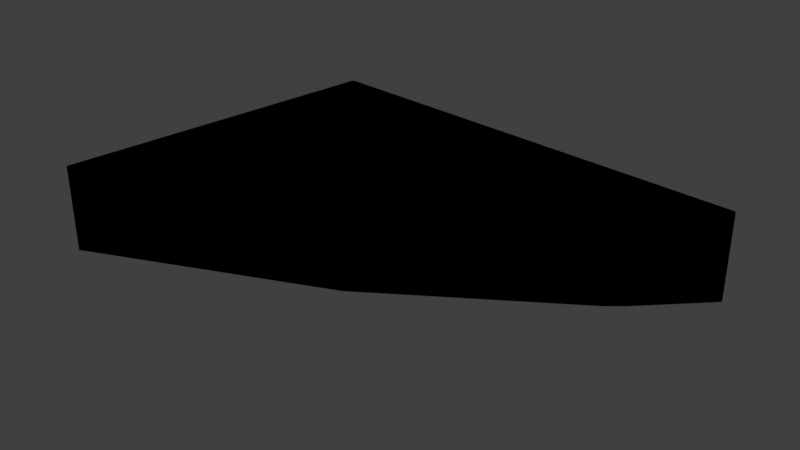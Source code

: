 # Source: sector_03.blend  (saved by Blender 2.79.0; exported with 4.5.12 LTS)
import bpy
from mathutils import Matrix  # noqa: F401  (used for matrix-valued properties, if any)

bpy.ops.wm.read_factory_settings(use_empty=True)
scene = bpy.context.scene
scene.name = 'Scene'

# ---- collections
col_collection_1 = bpy.data.collections.new('Collection 1'); scene.collection.children.link(col_collection_1)

# ---- materials (node trees are filled in below, after node groups)
mat_svgmat_006 = bpy.data.materials.new('SVGMat.006')
mat_svgmat_006.alpha_threshold = 0.0
mat_svgmat_006.use_transparent_shadow = False
mat_svgmat_006.diffuse_color = (0.0, 0.0, 0.0, 1.0)
mat_svgmat_006.roughness = 0.5

# ---- material node trees

# ---- world
world_world = bpy.data.worlds.new('World'); scene.world = world_world
world_world.color = (0.05088, 0.05088, 0.05088)
world_world.use_sun_shadow = False
world_world.sun_shadow_jitter_overblur = 0.0
world_world.cycles.sampling_method = 'MANUAL'

# ---- meshes
me_cucurve_003 = bpy.data.meshes.new('CUCurve.003')
me_cucurve_003.from_pydata([(0.5621, -0.03523, 0.0), (0.5483, -0.1341, 0.0), (0.5483, -0.1343, 0.0), (0.5484, -0.1344, 0.0), (0.5487, -0.1343, 0.0), (0.5492, -0.1341, 0.0), (0.62, -0.1041, 0.0), (0.6758, -0.06739, 0.0), (0.6803, -0.06371, 0.0), (0.6974, -0.04681, 0.0), (0.6978, -0.04631, 0.0), (0.698, -0.04595, 0.0), (0.6981, -0.0457, 0.0), (0.698, -0.04552, 0.0), (0.6979, -0.04541, 0.0), (0.697, -0.04524, 0.0), (0.5636, -0.03499, 0.0), (0.5629, -0.03501, 0.0), (0.5625, -0.03505, 0.0), (0.5623, -0.03509, 0.0), (0.5622, -0.03513, 0.0), (0.5621, -0.03523, -0.01), (0.5483, -0.1343, -0.01), (0.5484, -0.1344, -0.01), (0.5487, -0.1343, -0.01), (0.5492, -0.1341, -0.01), (0.62, -0.1041, -0.01), (0.6758, -0.06739, -0.01), (0.6803, -0.06371, -0.01), (0.6974, -0.04681, -0.01), (0.6978, -0.04631, -0.01), (0.698, -0.04595, -0.01), (0.6981, -0.0457, -0.01), (0.698, -0.04552, -0.01), (0.6979, -0.04541, -0.01), (0.6977, -0.04536, -0.01), (0.697, -0.04524, -0.01), (0.5636, -0.03499, -0.01), (0.5629, -0.03501, -0.01), (0.5625, -0.03505, -0.01), (0.5623, -0.03509, -0.01), (0.5622, -0.03513, -0.01)], [], [(5, 6, 7, 8, 9, 10, 11, 12, 13, 14, 15, 16, 17, 18, 19, 20, 0, 1, 2, 3, 4), (37, 36, 35, 34, 33, 32, 31, 30, 29, 28, 27, 26, 25, 24, 23, 22, 21, 41, 40, 39, 38), (7, 6, 26, 27), (1, 0, 21, 22, 2), (17, 16, 37, 38), (18, 17, 38, 39), (5, 4, 24, 25), (9, 8, 28, 29), (7, 27, 28, 8), (10, 9, 29, 30), (15, 14, 34, 35, 36), (11, 10, 30, 31), (4, 3, 23, 24), (20, 19, 40, 41), (5, 25, 26, 6), (3, 2, 22, 23), (19, 18, 39, 40), (13, 12, 32, 33), (14, 13, 33, 34), (0, 20, 41, 21), (16, 15, 36, 37), (12, 11, 31, 32)])
me_cucurve_003.materials.append(mat_svgmat_006)
me_cucurve_003.use_remesh_preserve_volume = False
me_cucurve_003.use_remesh_preserve_attributes = False
me_cucurve_003.use_mirror_vertex_groups = False
me_cucurve_003.update()

# ---- objects
ob_curve = bpy.data.objects.new('Curve', me_cucurve_003)

# ---- transforms, parenting, visibility, modifiers, constraints
ob_curve.location = (0.0, 0.0, 0.0)
ob_curve.scale = (100.0, 100.0, 255.0)
ob_curve.lineart.crease_threshold = 0.0

# ---- collection membership
col_collection_1.objects.link(ob_curve)

# ---- scene / render settings (as saved in the file)
scene.frame_start = 1; scene.frame_end = 250; scene.frame_set(1)
scene.render.engine = 'BLENDER_EEVEE_NEXT'
scene.render.resolution_percentage = 50
scene.render.dither_intensity = 0.0
scene.cycles.use_denoising = False
scene.cycles.samples = 128
scene.cycles.sampling_pattern = 'TABULATED_SOBOL'
scene.cycles.use_adaptive_sampling = False
scene.cycles.use_light_tree = False
scene.cycles.blur_glossy = 0.0
scene.cycles.sample_clamp_indirect = 0.0
scene.view_settings.view_transform = 'Standard'
bpy.context.view_layer.update()

# ---- added for rendering (the .blend has no active camera and no usable light): camera, sun
cam_auto = bpy.data.cameras.new('AutoCamera')
cam_auto.lens = 50.0
cam_auto.sensor_width = 36.0
cam_auto.clip_end = 1000.0
ob_auto_camera = bpy.data.objects.new('AutoCamera', cam_auto)
scene.collection.objects.link(ob_auto_camera)
ob_auto_camera.location = (79.1127, -28.6198, 12.1602)
ob_auto_camera.rotation_euler = (1.09748, -7.21219e-08, 0.694738)
scene.camera = ob_auto_camera
light_auto_sun = bpy.data.lights.new('AutoSun', 'SUN')
light_auto_sun.energy = 3.0
light_auto_sun.angle = 0.0523599
ob_auto_sun = bpy.data.objects.new('AutoSun', light_auto_sun)
scene.collection.objects.link(ob_auto_sun)
ob_auto_sun.rotation_euler = (0.872665, 0.174533, 0.523599)
bpy.context.view_layer.update()
